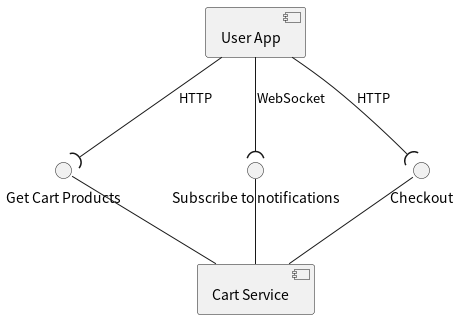

The diagram above was rendered by PlantUML. Its source (embedded in the PNG):
@startuml UserApp

component "User App" as UserApp
component "Cart Service" as CartService

interface "Get Cart Products" as GetProducts
interface "Subscribe to notifications" as Notifications
interface "Checkout" as Checkout

[UserApp] -down-( GetProducts : HTTP
[UserApp] -down-( Notifications : WebSocket
[UserApp] -down-( Checkout : HTTP

GetProducts -- [CartService]
Notifications -- [CartService]
Checkout -- [CartService]

@enduml